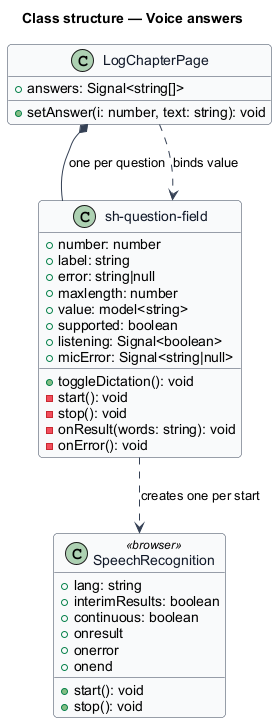

The diagram above was rendered by PlantUML. Its source (embedded in the PNG):
@startuml
skinparam backgroundColor #FFFFFF
skinparam shadowing false
skinparam roundcorner 8
skinparam defaultFontName Arial
skinparam ArrowColor #344054
skinparam class {
  BorderColor #344054
  FontColor #101828
  BackgroundColor #F9FAFB
}
title Class structure — Voice answers

class "sh-question-field" as QuestionField {
  +number: number
  +label: string
  +error: string|null
  +maxlength: number
  +value: model<string>
  +supported: boolean
  +listening: Signal<boolean>
  +micError: Signal<string|null>
  +toggleDictation(): void
  -start(): void
  -stop(): void
  -onResult(words: string): void
  -onError(): void
}

class SpeechRecognition <<browser>> {
  +lang: string
  +interimResults: boolean
  +continuous: boolean
  +start(): void
  +stop(): void
  +onresult
  +onerror
  +onend
}

class LogChapterPage {
  +answers: Signal<string[]>
  +setAnswer(i: number, text: string): void
}

QuestionField ..> SpeechRecognition : creates one per start
LogChapterPage *-- QuestionField : one per question
LogChapterPage ..> QuestionField : binds value
@enduml